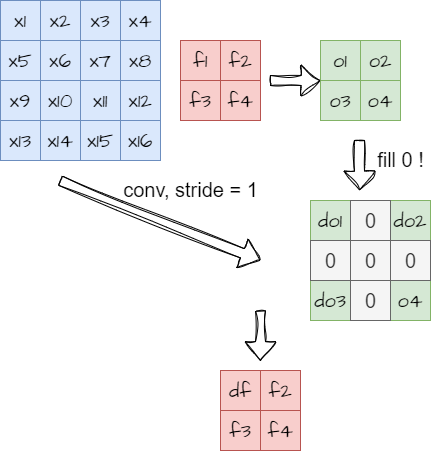

The diagram above was exported from draw.io. Its source (the exported page's mxGraphModel, read from the mxfile embedded in the PNG):
<mxGraphModel dx="818" dy="503" grid="1" gridSize="10" guides="1" tooltips="1" connect="1" arrows="1" fold="1" page="1" pageScale="1" pageWidth="827" pageHeight="1169" background="#FFFFFF" math="0" shadow="0">
  <root>
    <mxCell id="0" />
    <mxCell id="1" parent="0" />
    <mxCell id="2" value="x1" style="whiteSpace=wrap;html=1;hachureGap=4;fontFamily=Architects Daughter;fontSource=https%3A%2F%2Ffonts.googleapis.com%2Fcss%3Ffamily%3DArchitects%2BDaughter;fontSize=20;fillColor=#dae8fc;strokeColor=#6c8ebf;" vertex="1" parent="1">
      <mxGeometry x="130" y="200" width="40" height="40" as="geometry" />
    </mxCell>
    <mxCell id="3" value="x2" style="whiteSpace=wrap;html=1;hachureGap=4;fontFamily=Architects Daughter;fontSource=https%3A%2F%2Ffonts.googleapis.com%2Fcss%3Ffamily%3DArchitects%2BDaughter;fontSize=20;fillColor=#dae8fc;strokeColor=#6c8ebf;" vertex="1" parent="1">
      <mxGeometry x="170" y="200" width="40" height="40" as="geometry" />
    </mxCell>
    <mxCell id="4" value="x3" style="whiteSpace=wrap;html=1;hachureGap=4;fontFamily=Architects Daughter;fontSource=https%3A%2F%2Ffonts.googleapis.com%2Fcss%3Ffamily%3DArchitects%2BDaughter;fontSize=20;fillColor=#dae8fc;strokeColor=#6c8ebf;" vertex="1" parent="1">
      <mxGeometry x="210" y="200" width="40" height="40" as="geometry" />
    </mxCell>
    <mxCell id="5" value="x4" style="whiteSpace=wrap;html=1;hachureGap=4;fontFamily=Architects Daughter;fontSource=https%3A%2F%2Ffonts.googleapis.com%2Fcss%3Ffamily%3DArchitects%2BDaughter;fontSize=20;fillColor=#dae8fc;strokeColor=#6c8ebf;" vertex="1" parent="1">
      <mxGeometry x="250" y="200" width="40" height="40" as="geometry" />
    </mxCell>
    <mxCell id="6" value="x5" style="whiteSpace=wrap;html=1;hachureGap=4;fontFamily=Architects Daughter;fontSource=https%3A%2F%2Ffonts.googleapis.com%2Fcss%3Ffamily%3DArchitects%2BDaughter;fontSize=20;fillColor=#dae8fc;strokeColor=#6c8ebf;" vertex="1" parent="1">
      <mxGeometry x="130" y="240" width="40" height="40" as="geometry" />
    </mxCell>
    <mxCell id="7" value="x6" style="whiteSpace=wrap;html=1;hachureGap=4;fontFamily=Architects Daughter;fontSource=https%3A%2F%2Ffonts.googleapis.com%2Fcss%3Ffamily%3DArchitects%2BDaughter;fontSize=20;fillColor=#dae8fc;strokeColor=#6c8ebf;" vertex="1" parent="1">
      <mxGeometry x="170" y="240" width="40" height="40" as="geometry" />
    </mxCell>
    <mxCell id="8" value="x7" style="whiteSpace=wrap;html=1;hachureGap=4;fontFamily=Architects Daughter;fontSource=https%3A%2F%2Ffonts.googleapis.com%2Fcss%3Ffamily%3DArchitects%2BDaughter;fontSize=20;fillColor=#dae8fc;strokeColor=#6c8ebf;" vertex="1" parent="1">
      <mxGeometry x="210" y="240" width="40" height="40" as="geometry" />
    </mxCell>
    <mxCell id="9" value="x8" style="whiteSpace=wrap;html=1;hachureGap=4;fontFamily=Architects Daughter;fontSource=https%3A%2F%2Ffonts.googleapis.com%2Fcss%3Ffamily%3DArchitects%2BDaughter;fontSize=20;fillColor=#dae8fc;strokeColor=#6c8ebf;" vertex="1" parent="1">
      <mxGeometry x="250" y="240" width="40" height="40" as="geometry" />
    </mxCell>
    <mxCell id="10" value="x9" style="whiteSpace=wrap;html=1;hachureGap=4;fontFamily=Architects Daughter;fontSource=https%3A%2F%2Ffonts.googleapis.com%2Fcss%3Ffamily%3DArchitects%2BDaughter;fontSize=20;fillColor=#dae8fc;strokeColor=#6c8ebf;" vertex="1" parent="1">
      <mxGeometry x="130" y="280" width="40" height="40" as="geometry" />
    </mxCell>
    <mxCell id="11" value="x10" style="whiteSpace=wrap;html=1;hachureGap=4;fontFamily=Architects Daughter;fontSource=https%3A%2F%2Ffonts.googleapis.com%2Fcss%3Ffamily%3DArchitects%2BDaughter;fontSize=20;fillColor=#dae8fc;strokeColor=#6c8ebf;" vertex="1" parent="1">
      <mxGeometry x="170" y="280" width="40" height="40" as="geometry" />
    </mxCell>
    <mxCell id="12" value="x11" style="whiteSpace=wrap;html=1;hachureGap=4;fontFamily=Architects Daughter;fontSource=https%3A%2F%2Ffonts.googleapis.com%2Fcss%3Ffamily%3DArchitects%2BDaughter;fontSize=20;fillColor=#dae8fc;strokeColor=#6c8ebf;" vertex="1" parent="1">
      <mxGeometry x="210" y="280" width="40" height="40" as="geometry" />
    </mxCell>
    <mxCell id="13" value="x12" style="whiteSpace=wrap;html=1;hachureGap=4;fontFamily=Architects Daughter;fontSource=https%3A%2F%2Ffonts.googleapis.com%2Fcss%3Ffamily%3DArchitects%2BDaughter;fontSize=20;fillColor=#dae8fc;strokeColor=#6c8ebf;" vertex="1" parent="1">
      <mxGeometry x="250" y="280" width="40" height="40" as="geometry" />
    </mxCell>
    <mxCell id="14" value="x13" style="whiteSpace=wrap;html=1;hachureGap=4;fontFamily=Architects Daughter;fontSource=https%3A%2F%2Ffonts.googleapis.com%2Fcss%3Ffamily%3DArchitects%2BDaughter;fontSize=20;fillColor=#dae8fc;strokeColor=#6c8ebf;" vertex="1" parent="1">
      <mxGeometry x="130" y="320" width="40" height="40" as="geometry" />
    </mxCell>
    <mxCell id="15" value="x14" style="whiteSpace=wrap;html=1;hachureGap=4;fontFamily=Architects Daughter;fontSource=https%3A%2F%2Ffonts.googleapis.com%2Fcss%3Ffamily%3DArchitects%2BDaughter;fontSize=20;fillColor=#dae8fc;strokeColor=#6c8ebf;" vertex="1" parent="1">
      <mxGeometry x="170" y="320" width="40" height="40" as="geometry" />
    </mxCell>
    <mxCell id="16" value="x15" style="whiteSpace=wrap;html=1;hachureGap=4;fontFamily=Architects Daughter;fontSource=https%3A%2F%2Ffonts.googleapis.com%2Fcss%3Ffamily%3DArchitects%2BDaughter;fontSize=20;fillColor=#dae8fc;strokeColor=#6c8ebf;" vertex="1" parent="1">
      <mxGeometry x="210" y="320" width="40" height="40" as="geometry" />
    </mxCell>
    <mxCell id="17" value="x16" style="whiteSpace=wrap;html=1;hachureGap=4;fontFamily=Architects Daughter;fontSource=https%3A%2F%2Ffonts.googleapis.com%2Fcss%3Ffamily%3DArchitects%2BDaughter;fontSize=20;fillColor=#dae8fc;strokeColor=#6c8ebf;" vertex="1" parent="1">
      <mxGeometry x="250" y="320" width="40" height="40" as="geometry" />
    </mxCell>
    <mxCell id="18" value="f1" style="whiteSpace=wrap;html=1;hachureGap=4;fontFamily=Architects Daughter;fontSource=https%3A%2F%2Ffonts.googleapis.com%2Fcss%3Ffamily%3DArchitects%2BDaughter;fontSize=20;fillColor=#f8cecc;strokeColor=#b85450;" vertex="1" parent="1">
      <mxGeometry x="310" y="240" width="40" height="40" as="geometry" />
    </mxCell>
    <mxCell id="19" value="f2" style="whiteSpace=wrap;html=1;hachureGap=4;fontFamily=Architects Daughter;fontSource=https%3A%2F%2Ffonts.googleapis.com%2Fcss%3Ffamily%3DArchitects%2BDaughter;fontSize=20;fillColor=#f8cecc;strokeColor=#b85450;" vertex="1" parent="1">
      <mxGeometry x="350" y="240" width="40" height="40" as="geometry" />
    </mxCell>
    <mxCell id="20" value="f3" style="whiteSpace=wrap;html=1;hachureGap=4;fontFamily=Architects Daughter;fontSource=https%3A%2F%2Ffonts.googleapis.com%2Fcss%3Ffamily%3DArchitects%2BDaughter;fontSize=20;fillColor=#f8cecc;strokeColor=#b85450;" vertex="1" parent="1">
      <mxGeometry x="310" y="280" width="40" height="40" as="geometry" />
    </mxCell>
    <mxCell id="21" value="f4" style="whiteSpace=wrap;html=1;hachureGap=4;fontFamily=Architects Daughter;fontSource=https%3A%2F%2Ffonts.googleapis.com%2Fcss%3Ffamily%3DArchitects%2BDaughter;fontSize=20;fillColor=#f8cecc;strokeColor=#b85450;" vertex="1" parent="1">
      <mxGeometry x="350" y="280" width="40" height="40" as="geometry" />
    </mxCell>
    <mxCell id="26" value="o1" style="whiteSpace=wrap;html=1;hachureGap=4;fontFamily=Architects Daughter;fontSource=https%3A%2F%2Ffonts.googleapis.com%2Fcss%3Ffamily%3DArchitects%2BDaughter;fontSize=20;fillColor=#d5e8d4;strokeColor=#82b366;" vertex="1" parent="1">
      <mxGeometry x="450" y="240" width="40" height="40" as="geometry" />
    </mxCell>
    <mxCell id="27" value="o2" style="whiteSpace=wrap;html=1;hachureGap=4;fontFamily=Architects Daughter;fontSource=https%3A%2F%2Ffonts.googleapis.com%2Fcss%3Ffamily%3DArchitects%2BDaughter;fontSize=20;fillColor=#d5e8d4;strokeColor=#82b366;" vertex="1" parent="1">
      <mxGeometry x="490" y="240" width="40" height="40" as="geometry" />
    </mxCell>
    <mxCell id="28" value="o3" style="whiteSpace=wrap;html=1;hachureGap=4;fontFamily=Architects Daughter;fontSource=https%3A%2F%2Ffonts.googleapis.com%2Fcss%3Ffamily%3DArchitects%2BDaughter;fontSize=20;fillColor=#d5e8d4;strokeColor=#82b366;" vertex="1" parent="1">
      <mxGeometry x="450" y="280" width="40" height="40" as="geometry" />
    </mxCell>
    <mxCell id="29" value="o4" style="whiteSpace=wrap;html=1;hachureGap=4;fontFamily=Architects Daughter;fontSource=https%3A%2F%2Ffonts.googleapis.com%2Fcss%3Ffamily%3DArchitects%2BDaughter;fontSize=20;fillColor=#d5e8d4;strokeColor=#82b366;" vertex="1" parent="1">
      <mxGeometry x="490" y="280" width="40" height="40" as="geometry" />
    </mxCell>
    <mxCell id="30" value="do1" style="whiteSpace=wrap;html=1;hachureGap=4;fontFamily=Architects Daughter;fontSource=https%3A%2F%2Ffonts.googleapis.com%2Fcss%3Ffamily%3DArchitects%2BDaughter;fontSize=20;fillColor=#d5e8d4;strokeColor=#82b366;" vertex="1" parent="1">
      <mxGeometry x="440" y="400" width="40" height="40" as="geometry" />
    </mxCell>
    <mxCell id="31" value="do2" style="whiteSpace=wrap;html=1;hachureGap=4;fontFamily=Architects Daughter;fontSource=https%3A%2F%2Ffonts.googleapis.com%2Fcss%3Ffamily%3DArchitects%2BDaughter;fontSize=20;fillColor=#d5e8d4;strokeColor=#82b366;" vertex="1" parent="1">
      <mxGeometry x="520" y="400" width="40" height="40" as="geometry" />
    </mxCell>
    <mxCell id="32" value="do3" style="whiteSpace=wrap;html=1;hachureGap=4;fontFamily=Architects Daughter;fontSource=https%3A%2F%2Ffonts.googleapis.com%2Fcss%3Ffamily%3DArchitects%2BDaughter;fontSize=20;fillColor=#d5e8d4;strokeColor=#82b366;" vertex="1" parent="1">
      <mxGeometry x="440" y="480" width="40" height="40" as="geometry" />
    </mxCell>
    <mxCell id="33" value="o4" style="whiteSpace=wrap;html=1;hachureGap=4;fontFamily=Architects Daughter;fontSource=https%3A%2F%2Ffonts.googleapis.com%2Fcss%3Ffamily%3DArchitects%2BDaughter;fontSize=20;fillColor=#d5e8d4;strokeColor=#82b366;" vertex="1" parent="1">
      <mxGeometry x="520" y="480" width="40" height="40" as="geometry" />
    </mxCell>
    <mxCell id="34" value="0" style="whiteSpace=wrap;html=1;hachureGap=4;fontFamily=Architects Daughter;fontSource=https%3A%2F%2Ffonts.googleapis.com%2Fcss%3Ffamily%3DArchitects%2BDaughter;fontSize=20;fillColor=#f5f5f5;strokeColor=#666666;fontColor=#333333;" vertex="1" parent="1">
      <mxGeometry x="480" y="400" width="40" height="40" as="geometry" />
    </mxCell>
    <mxCell id="35" value="0" style="whiteSpace=wrap;html=1;hachureGap=4;fontFamily=Architects Daughter;fontSource=https%3A%2F%2Ffonts.googleapis.com%2Fcss%3Ffamily%3DArchitects%2BDaughter;fontSize=20;fillColor=#d5e8d4;strokeColor=#82b366;" vertex="1" parent="1">
      <mxGeometry x="440" y="440" width="40" height="40" as="geometry" />
    </mxCell>
    <mxCell id="36" value="o1" style="whiteSpace=wrap;html=1;hachureGap=4;fontFamily=Architects Daughter;fontSource=https%3A%2F%2Ffonts.googleapis.com%2Fcss%3Ffamily%3DArchitects%2BDaughter;fontSize=20;fillColor=#d5e8d4;strokeColor=#82b366;" vertex="1" parent="1">
      <mxGeometry x="480" y="440" width="40" height="40" as="geometry" />
    </mxCell>
    <mxCell id="37" value="0" style="whiteSpace=wrap;html=1;hachureGap=4;fontFamily=Architects Daughter;fontSource=https%3A%2F%2Ffonts.googleapis.com%2Fcss%3Ffamily%3DArchitects%2BDaughter;fontSize=20;fillColor=#d5e8d4;strokeColor=#82b366;" vertex="1" parent="1">
      <mxGeometry x="480" y="440" width="40" height="40" as="geometry" />
    </mxCell>
    <mxCell id="38" value="0" style="hachureGap=4;fontFamily=Helvetica;fontSize=20;fillColor=#f5f5f5;strokeColor=#666666;fontColor=#333333;html=1;" vertex="1" parent="1">
      <mxGeometry x="520" y="440" width="40" height="40" as="geometry" />
    </mxCell>
    <mxCell id="39" value="0" style="hachureGap=4;fontFamily=Helvetica;fontSize=20;fillColor=#f5f5f5;strokeColor=#666666;fontColor=#333333;html=1;" vertex="1" parent="1">
      <mxGeometry x="480" y="480" width="40" height="40" as="geometry" />
    </mxCell>
    <mxCell id="40" value="0" style="whiteSpace=wrap;html=1;hachureGap=4;fontFamily=Architects Daughter;fontSource=https%3A%2F%2Ffonts.googleapis.com%2Fcss%3Ffamily%3DArchitects%2BDaughter;fontSize=20;fillColor=#f5f5f5;strokeColor=#666666;fontColor=#333333;" vertex="1" parent="1">
      <mxGeometry x="440" y="440" width="40" height="40" as="geometry" />
    </mxCell>
    <mxCell id="41" value="0" style="whiteSpace=wrap;html=1;hachureGap=4;fontFamily=Architects Daughter;fontSource=https%3A%2F%2Ffonts.googleapis.com%2Fcss%3Ffamily%3DArchitects%2BDaughter;fontSize=20;fillColor=#f5f5f5;strokeColor=#666666;fontColor=#333333;" vertex="1" parent="1">
      <mxGeometry x="480" y="440" width="40" height="40" as="geometry" />
    </mxCell>
    <mxCell id="42" value="" style="edgeStyle=none;orthogonalLoop=1;jettySize=auto;html=1;sketch=1;hachureGap=4;jiggle=2;curveFitting=1;fontFamily=Architects Daughter;fontSource=https%3A%2F%2Ffonts.googleapis.com%2Fcss%3Ffamily%3DArchitects%2BDaughter;fontSize=16;shape=flexArrow;" edge="1" parent="1">
      <mxGeometry width="80" relative="1" as="geometry">
        <mxPoint x="489" y="339.5" as="sourcePoint" />
        <mxPoint x="489" y="390" as="targetPoint" />
        <Array as="points" />
      </mxGeometry>
    </mxCell>
    <mxCell id="45" value="" style="edgeStyle=none;orthogonalLoop=1;jettySize=auto;html=1;sketch=1;hachureGap=4;jiggle=2;curveFitting=1;fontFamily=Architects Daughter;fontSource=https%3A%2F%2Ffonts.googleapis.com%2Fcss%3Ffamily%3DArchitects%2BDaughter;fontSize=16;shape=flexArrow;" edge="1" parent="1">
      <mxGeometry width="80" relative="1" as="geometry">
        <mxPoint x="399.5" y="280" as="sourcePoint" />
        <mxPoint x="450" y="280" as="targetPoint" />
        <Array as="points" />
      </mxGeometry>
    </mxCell>
    <mxCell id="46" value="" style="edgeStyle=none;orthogonalLoop=1;jettySize=auto;html=1;sketch=1;hachureGap=4;jiggle=2;curveFitting=1;fontFamily=Architects Daughter;fontSource=https%3A%2F%2Ffonts.googleapis.com%2Fcss%3Ffamily%3DArchitects%2BDaughter;fontSize=16;shape=flexArrow;" edge="1" parent="1">
      <mxGeometry width="80" relative="1" as="geometry">
        <mxPoint x="189.5" y="380" as="sourcePoint" />
        <mxPoint x="390" y="460" as="targetPoint" />
        <Array as="points" />
      </mxGeometry>
    </mxCell>
    <mxCell id="47" value="&lt;font face=&quot;Helvetica&quot;&gt;conv, stride = 1&lt;/font&gt;" style="text;html=1;align=center;verticalAlign=middle;resizable=0;points=[];autosize=1;strokeColor=none;fillColor=none;fontSize=20;fontFamily=Architects Daughter;sketch=1;hachureGap=4;jiggle=2;curveFitting=1;fontSource=https%3A%2F%2Ffonts.googleapis.com%2Fcss%3Ffamily%3DArchitects%2BDaughter;" vertex="1" parent="1">
      <mxGeometry x="240" y="370" width="160" height="40" as="geometry" />
    </mxCell>
    <mxCell id="60" value="&lt;font face=&quot;Helvetica&quot;&gt;fill 0 !&lt;/font&gt;" style="text;html=1;align=center;verticalAlign=middle;resizable=0;points=[];autosize=1;strokeColor=none;fillColor=none;fontSize=20;fontFamily=Architects Daughter;sketch=1;hachureGap=4;jiggle=2;curveFitting=1;fontSource=https%3A%2F%2Ffonts.googleapis.com%2Fcss%3Ffamily%3DArchitects%2BDaughter;" vertex="1" parent="1">
      <mxGeometry x="495" y="340" width="70" height="40" as="geometry" />
    </mxCell>
    <mxCell id="61" value="df" style="whiteSpace=wrap;html=1;hachureGap=4;fontFamily=Architects Daughter;fontSource=https%3A%2F%2Ffonts.googleapis.com%2Fcss%3Ffamily%3DArchitects%2BDaughter;fontSize=20;fillColor=#f8cecc;strokeColor=#b85450;" vertex="1" parent="1">
      <mxGeometry x="350" y="570" width="40" height="40" as="geometry" />
    </mxCell>
    <mxCell id="62" value="f2" style="whiteSpace=wrap;html=1;hachureGap=4;fontFamily=Architects Daughter;fontSource=https%3A%2F%2Ffonts.googleapis.com%2Fcss%3Ffamily%3DArchitects%2BDaughter;fontSize=20;fillColor=#f8cecc;strokeColor=#b85450;" vertex="1" parent="1">
      <mxGeometry x="390" y="570" width="40" height="40" as="geometry" />
    </mxCell>
    <mxCell id="63" value="f3" style="whiteSpace=wrap;html=1;hachureGap=4;fontFamily=Architects Daughter;fontSource=https%3A%2F%2Ffonts.googleapis.com%2Fcss%3Ffamily%3DArchitects%2BDaughter;fontSize=20;fillColor=#f8cecc;strokeColor=#b85450;" vertex="1" parent="1">
      <mxGeometry x="350" y="610" width="40" height="40" as="geometry" />
    </mxCell>
    <mxCell id="64" value="f4" style="whiteSpace=wrap;html=1;hachureGap=4;fontFamily=Architects Daughter;fontSource=https%3A%2F%2Ffonts.googleapis.com%2Fcss%3Ffamily%3DArchitects%2BDaughter;fontSize=20;fillColor=#f8cecc;strokeColor=#b85450;" vertex="1" parent="1">
      <mxGeometry x="390" y="610" width="40" height="40" as="geometry" />
    </mxCell>
    <mxCell id="66" value="0" style="hachureGap=4;fontFamily=Helvetica;fontSize=20;fillColor=#f5f5f5;strokeColor=#666666;fontColor=#333333;html=1;" vertex="1" parent="1">
      <mxGeometry x="440" y="440" width="40" height="40" as="geometry" />
    </mxCell>
    <mxCell id="67" value="0" style="hachureGap=4;fontFamily=Helvetica;fontSize=20;fillColor=#f5f5f5;strokeColor=#666666;fontColor=#333333;html=1;" vertex="1" parent="1">
      <mxGeometry x="480" y="400" width="40" height="40" as="geometry" />
    </mxCell>
    <mxCell id="68" value="0" style="hachureGap=4;fontFamily=Helvetica;fontSize=20;fillColor=#f5f5f5;strokeColor=#666666;fontColor=#333333;html=1;" vertex="1" parent="1">
      <mxGeometry x="480" y="440" width="40" height="40" as="geometry" />
    </mxCell>
    <mxCell id="71" value="" style="edgeStyle=none;orthogonalLoop=1;jettySize=auto;html=1;sketch=1;hachureGap=4;jiggle=2;curveFitting=1;fontFamily=Architects Daughter;fontSource=https%3A%2F%2Ffonts.googleapis.com%2Fcss%3Ffamily%3DArchitects%2BDaughter;fontSize=16;shape=flexArrow;" edge="1" parent="1">
      <mxGeometry width="80" relative="1" as="geometry">
        <mxPoint x="390" y="510" as="sourcePoint" />
        <mxPoint x="390" y="560.5" as="targetPoint" />
        <Array as="points" />
      </mxGeometry>
    </mxCell>
  </root>
</mxGraphModel>